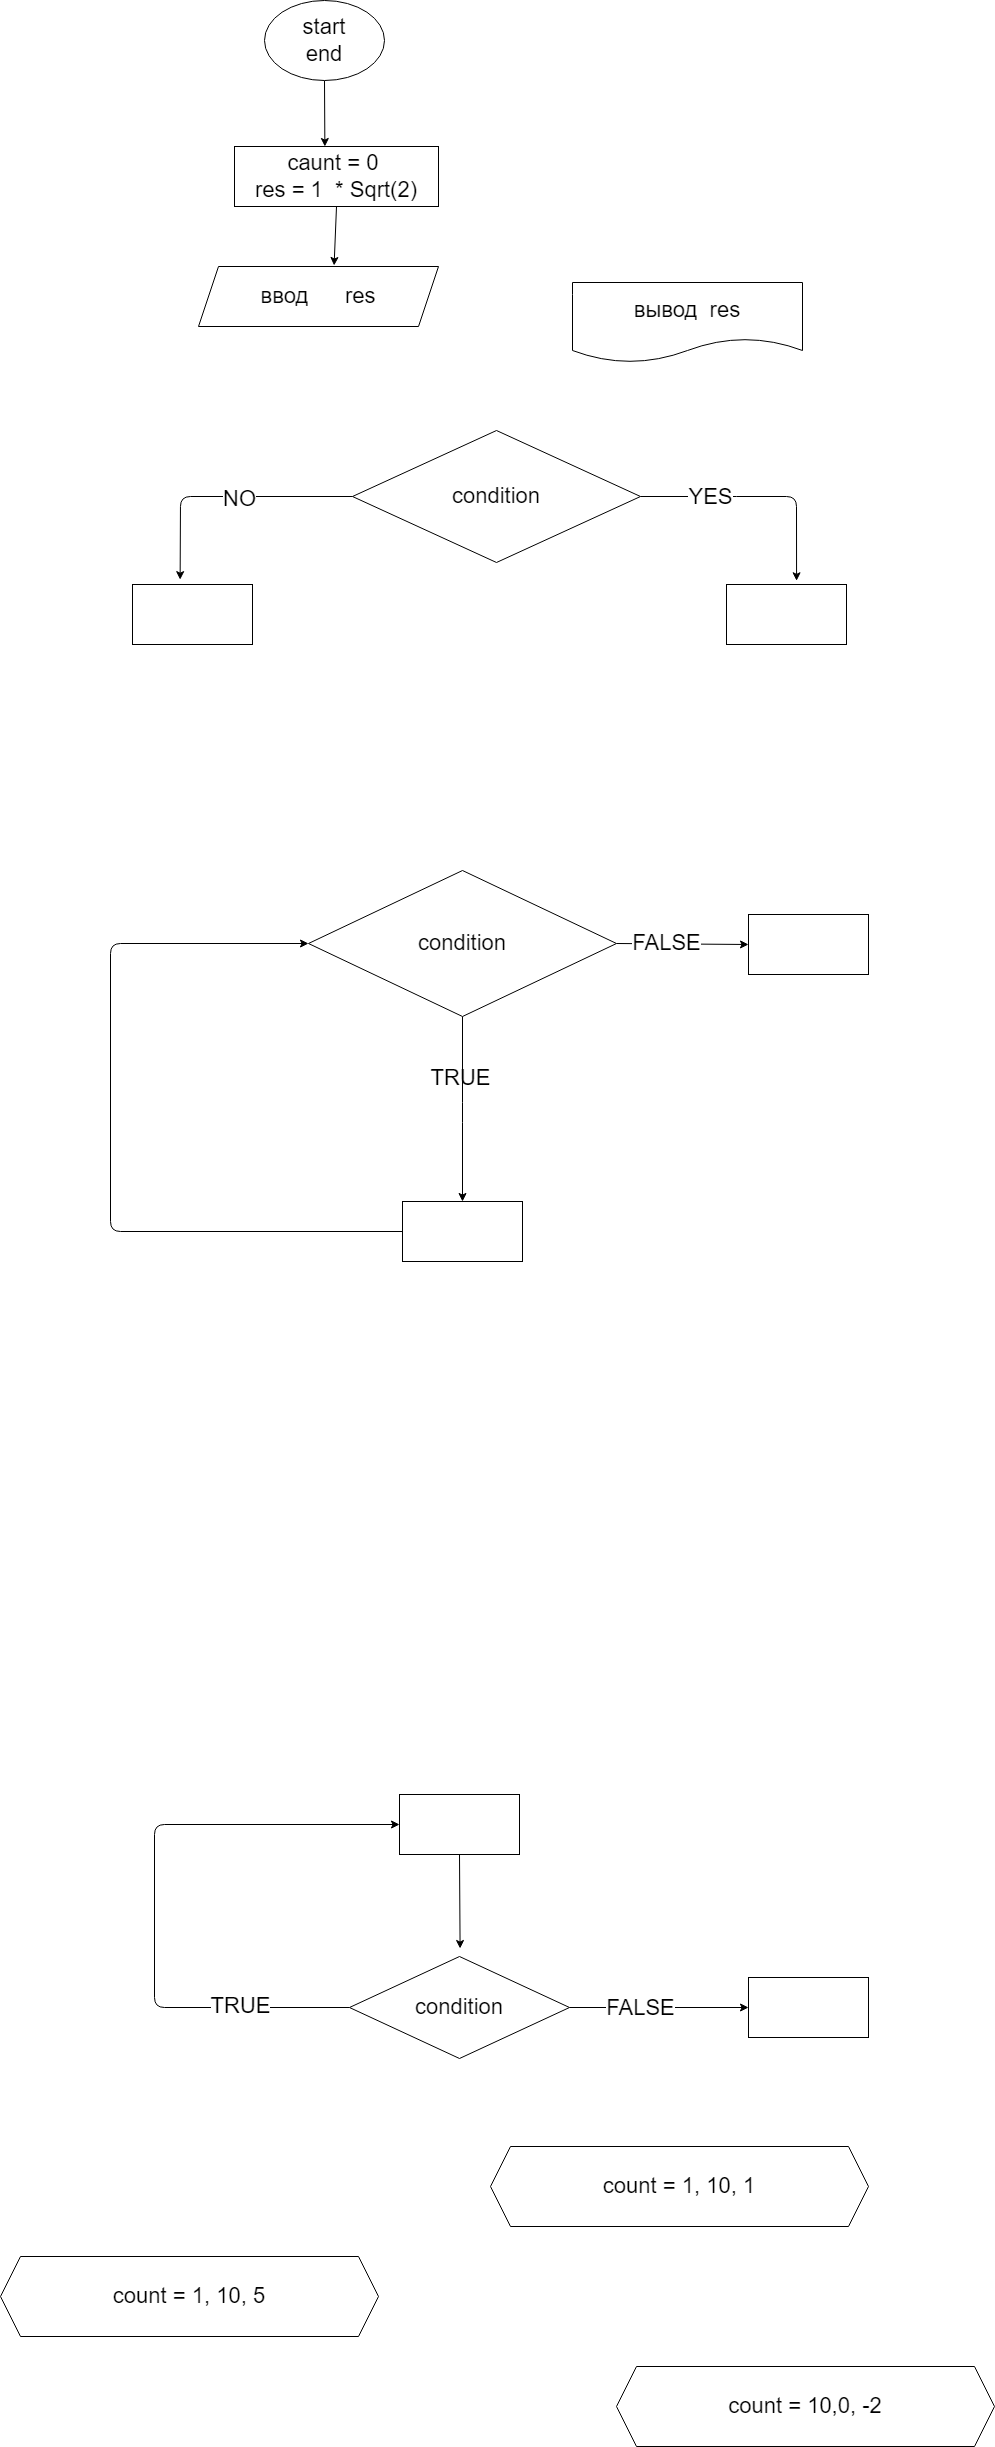

The diagram above was exported from draw.io. Its source (the exported page's mxGraphModel, read from the mxfile embedded in the PNG):
<mxGraphModel dx="1513" dy="827" grid="1" gridSize="22" guides="1" tooltips="1" connect="1" arrows="1" fold="1" page="1" pageScale="1" pageWidth="1169" pageHeight="827" math="0" shadow="1">
  <root>
    <mxCell id="0" />
    <mxCell id="1" parent="0" />
    <mxCell id="OwvfOsnTt_0outexQMsY-8" style="edgeStyle=none;html=1;exitX=0.5;exitY=1;exitDx=0;exitDy=0;entryX=0.443;entryY=0;entryDx=0;entryDy=0;entryPerimeter=0;fontSize=22;" edge="1" parent="1" source="2" target="5">
      <mxGeometry relative="1" as="geometry" />
    </mxCell>
    <mxCell id="2" value="&lt;font style=&quot;font-size: 22px&quot;&gt;start&lt;br&gt;end&lt;br&gt;&lt;/font&gt;" style="ellipse;whiteSpace=wrap;html=1;" vertex="1" parent="1">
      <mxGeometry x="330" y="10" width="120" height="80" as="geometry" />
    </mxCell>
    <mxCell id="3" value="&lt;font style=&quot;font-size: 22px&quot;&gt;ввод&amp;nbsp; &amp;nbsp; &amp;nbsp; res&lt;/font&gt;" style="shape=parallelogram;perimeter=parallelogramPerimeter;whiteSpace=wrap;html=1;fixedSize=1;" vertex="1" parent="1">
      <mxGeometry x="264" y="276" width="240" height="60" as="geometry" />
    </mxCell>
    <mxCell id="OwvfOsnTt_0outexQMsY-10" style="edgeStyle=none;html=1;exitX=0.5;exitY=1;exitDx=0;exitDy=0;entryX=0.565;entryY=-0.017;entryDx=0;entryDy=0;entryPerimeter=0;fontSize=22;" edge="1" parent="1" source="5" target="3">
      <mxGeometry relative="1" as="geometry" />
    </mxCell>
    <mxCell id="5" value="&lt;span style=&quot;font-family: &amp;#34;helvetica&amp;#34;&quot;&gt;caunt = 0&amp;nbsp;&lt;/span&gt;&lt;br style=&quot;font-family: &amp;#34;helvetica&amp;#34;&quot;&gt;&lt;span style=&quot;font-family: &amp;#34;helvetica&amp;#34;&quot;&gt;res = 1&amp;nbsp; * Sqrt(2)&lt;/span&gt;" style="rounded=0;whiteSpace=wrap;html=1;fontFamily=Fira Code;fontSize=22;" vertex="1" parent="1">
      <mxGeometry x="300" y="156" width="204" height="60" as="geometry" />
    </mxCell>
    <mxCell id="OwvfOsnTt_0outexQMsY-14" style="edgeStyle=none;html=1;exitX=0;exitY=0.5;exitDx=0;exitDy=0;entryX=0.397;entryY=-0.081;entryDx=0;entryDy=0;entryPerimeter=0;fontSize=22;" edge="1" parent="1" source="OwvfOsnTt_0outexQMsY-7" target="OwvfOsnTt_0outexQMsY-12">
      <mxGeometry relative="1" as="geometry">
        <Array as="points">
          <mxPoint x="246" y="506" />
        </Array>
      </mxGeometry>
    </mxCell>
    <mxCell id="OwvfOsnTt_0outexQMsY-16" value="NO" style="edgeLabel;html=1;align=center;verticalAlign=middle;resizable=0;points=[];fontSize=22;" vertex="1" connectable="0" parent="OwvfOsnTt_0outexQMsY-14">
      <mxGeometry x="-0.1096" y="2" relative="1" as="geometry">
        <mxPoint x="1" as="offset" />
      </mxGeometry>
    </mxCell>
    <mxCell id="OwvfOsnTt_0outexQMsY-15" style="edgeStyle=none;html=1;exitX=1;exitY=0.5;exitDx=0;exitDy=0;entryX=0.584;entryY=-0.062;entryDx=0;entryDy=0;entryPerimeter=0;fontSize=22;" edge="1" parent="1" source="OwvfOsnTt_0outexQMsY-7" target="OwvfOsnTt_0outexQMsY-13">
      <mxGeometry relative="1" as="geometry">
        <Array as="points">
          <mxPoint x="792" y="506" />
          <mxPoint x="862" y="506" />
        </Array>
      </mxGeometry>
    </mxCell>
    <mxCell id="OwvfOsnTt_0outexQMsY-18" value="YES" style="edgeLabel;html=1;align=center;verticalAlign=middle;resizable=0;points=[];fontSize=22;" vertex="1" connectable="0" parent="OwvfOsnTt_0outexQMsY-15">
      <mxGeometry x="-0.4257" relative="1" as="geometry">
        <mxPoint as="offset" />
      </mxGeometry>
    </mxCell>
    <mxCell id="OwvfOsnTt_0outexQMsY-7" value="condition" style="rhombus;whiteSpace=wrap;html=1;fontSize=22;" vertex="1" parent="1">
      <mxGeometry x="418" y="440" width="288" height="132" as="geometry" />
    </mxCell>
    <mxCell id="OwvfOsnTt_0outexQMsY-11" value="вывод&amp;nbsp; res" style="shape=document;whiteSpace=wrap;html=1;boundedLbl=1;fontSize=22;" vertex="1" parent="1">
      <mxGeometry x="638" y="292" width="230" height="80" as="geometry" />
    </mxCell>
    <mxCell id="OwvfOsnTt_0outexQMsY-12" value="" style="rounded=0;whiteSpace=wrap;html=1;fontSize=22;" vertex="1" parent="1">
      <mxGeometry x="198" y="594" width="120" height="60" as="geometry" />
    </mxCell>
    <mxCell id="OwvfOsnTt_0outexQMsY-13" value="" style="rounded=0;whiteSpace=wrap;html=1;fontSize=22;" vertex="1" parent="1">
      <mxGeometry x="792" y="594" width="120" height="60" as="geometry" />
    </mxCell>
    <mxCell id="OwvfOsnTt_0outexQMsY-21" style="edgeStyle=none;html=1;exitX=0.5;exitY=1;exitDx=0;exitDy=0;entryX=0.5;entryY=0;entryDx=0;entryDy=0;fontSize=22;" edge="1" parent="1" source="OwvfOsnTt_0outexQMsY-19" target="OwvfOsnTt_0outexQMsY-20">
      <mxGeometry relative="1" as="geometry">
        <Array as="points">
          <mxPoint x="528" y="1122" />
        </Array>
      </mxGeometry>
    </mxCell>
    <mxCell id="OwvfOsnTt_0outexQMsY-29" style="edgeStyle=none;html=1;exitX=1;exitY=0.5;exitDx=0;exitDy=0;entryX=0;entryY=0.5;entryDx=0;entryDy=0;fontSize=22;" edge="1" parent="1" source="OwvfOsnTt_0outexQMsY-19" target="OwvfOsnTt_0outexQMsY-28">
      <mxGeometry relative="1" as="geometry" />
    </mxCell>
    <mxCell id="OwvfOsnTt_0outexQMsY-30" value="FALSE" style="edgeLabel;html=1;align=center;verticalAlign=middle;resizable=0;points=[];fontSize=22;" vertex="1" connectable="0" parent="OwvfOsnTt_0outexQMsY-29">
      <mxGeometry x="-0.2505" y="1" relative="1" as="geometry">
        <mxPoint as="offset" />
      </mxGeometry>
    </mxCell>
    <mxCell id="OwvfOsnTt_0outexQMsY-19" value="&lt;span&gt;condition&lt;/span&gt;" style="rhombus;whiteSpace=wrap;html=1;fontSize=22;" vertex="1" parent="1">
      <mxGeometry x="374" y="880" width="308" height="146" as="geometry" />
    </mxCell>
    <mxCell id="OwvfOsnTt_0outexQMsY-23" style="edgeStyle=none;html=1;exitX=0;exitY=0.5;exitDx=0;exitDy=0;entryX=0;entryY=0.5;entryDx=0;entryDy=0;fontSize=22;" edge="1" parent="1" source="OwvfOsnTt_0outexQMsY-20" target="OwvfOsnTt_0outexQMsY-19">
      <mxGeometry relative="1" as="geometry">
        <Array as="points">
          <mxPoint x="176" y="1241" />
          <mxPoint x="176" y="953" />
        </Array>
      </mxGeometry>
    </mxCell>
    <mxCell id="OwvfOsnTt_0outexQMsY-20" value="" style="rounded=0;whiteSpace=wrap;html=1;fontSize=22;" vertex="1" parent="1">
      <mxGeometry x="468" y="1211" width="120" height="60" as="geometry" />
    </mxCell>
    <mxCell id="OwvfOsnTt_0outexQMsY-22" value="TRUE" style="text;html=1;align=center;verticalAlign=middle;resizable=0;points=[];autosize=1;strokeColor=none;fillColor=none;fontSize=22;" vertex="1" parent="1">
      <mxGeometry x="493" y="1066" width="66" height="44" as="geometry" />
    </mxCell>
    <mxCell id="OwvfOsnTt_0outexQMsY-27" style="edgeStyle=none;html=1;exitX=0;exitY=0.5;exitDx=0;exitDy=0;entryX=0;entryY=0.5;entryDx=0;entryDy=0;fontSize=22;" edge="1" parent="1" source="OwvfOsnTt_0outexQMsY-24" target="OwvfOsnTt_0outexQMsY-25">
      <mxGeometry relative="1" as="geometry">
        <Array as="points">
          <mxPoint x="220" y="2017" />
          <mxPoint x="220" y="1834" />
        </Array>
      </mxGeometry>
    </mxCell>
    <mxCell id="OwvfOsnTt_0outexQMsY-31" value="TRUE" style="edgeLabel;html=1;align=center;verticalAlign=middle;resizable=0;points=[];fontSize=22;" vertex="1" connectable="0" parent="OwvfOsnTt_0outexQMsY-27">
      <mxGeometry x="-0.6488" y="-2" relative="1" as="geometry">
        <mxPoint as="offset" />
      </mxGeometry>
    </mxCell>
    <mxCell id="OwvfOsnTt_0outexQMsY-33" style="edgeStyle=none;html=1;entryX=0;entryY=0.5;entryDx=0;entryDy=0;fontSize=22;" edge="1" parent="1" source="OwvfOsnTt_0outexQMsY-24" target="OwvfOsnTt_0outexQMsY-32">
      <mxGeometry relative="1" as="geometry" />
    </mxCell>
    <mxCell id="OwvfOsnTt_0outexQMsY-34" value="FALSE" style="edgeLabel;html=1;align=center;verticalAlign=middle;resizable=0;points=[];fontSize=22;" vertex="1" connectable="0" parent="OwvfOsnTt_0outexQMsY-33">
      <mxGeometry x="-0.2113" relative="1" as="geometry">
        <mxPoint as="offset" />
      </mxGeometry>
    </mxCell>
    <mxCell id="OwvfOsnTt_0outexQMsY-24" value="&lt;span&gt;condition&lt;/span&gt;" style="rhombus;whiteSpace=wrap;html=1;fontSize=22;" vertex="1" parent="1">
      <mxGeometry x="415" y="1966" width="220" height="102" as="geometry" />
    </mxCell>
    <mxCell id="OwvfOsnTt_0outexQMsY-26" style="edgeStyle=none;html=1;exitX=0.5;exitY=1;exitDx=0;exitDy=0;fontSize=22;" edge="1" parent="1" source="OwvfOsnTt_0outexQMsY-25">
      <mxGeometry relative="1" as="geometry">
        <mxPoint x="525.5882352941178" y="1957.9999999999995" as="targetPoint" />
      </mxGeometry>
    </mxCell>
    <mxCell id="OwvfOsnTt_0outexQMsY-25" value="" style="rounded=0;whiteSpace=wrap;html=1;fontSize=22;" vertex="1" parent="1">
      <mxGeometry x="465" y="1804" width="120" height="60" as="geometry" />
    </mxCell>
    <mxCell id="OwvfOsnTt_0outexQMsY-28" value="" style="rounded=0;whiteSpace=wrap;html=1;fontSize=22;" vertex="1" parent="1">
      <mxGeometry x="814" y="924" width="120" height="60" as="geometry" />
    </mxCell>
    <mxCell id="OwvfOsnTt_0outexQMsY-32" value="" style="rounded=0;whiteSpace=wrap;html=1;fontSize=22;" vertex="1" parent="1">
      <mxGeometry x="814" y="1987" width="120" height="60" as="geometry" />
    </mxCell>
    <mxCell id="OwvfOsnTt_0outexQMsY-35" value="count = 1, 10, 1" style="shape=hexagon;perimeter=hexagonPerimeter2;whiteSpace=wrap;html=1;fixedSize=1;fontSize=22;" vertex="1" parent="1">
      <mxGeometry x="556" y="2156" width="378" height="80" as="geometry" />
    </mxCell>
    <mxCell id="OwvfOsnTt_0outexQMsY-36" value="count = 1, 10, 5" style="shape=hexagon;perimeter=hexagonPerimeter2;whiteSpace=wrap;html=1;fixedSize=1;fontSize=22;" vertex="1" parent="1">
      <mxGeometry x="66" y="2266" width="378" height="80" as="geometry" />
    </mxCell>
    <mxCell id="OwvfOsnTt_0outexQMsY-37" value="count = 10,0, -2" style="shape=hexagon;perimeter=hexagonPerimeter2;whiteSpace=wrap;html=1;fixedSize=1;fontSize=22;" vertex="1" parent="1">
      <mxGeometry x="682" y="2376" width="378" height="80" as="geometry" />
    </mxCell>
  </root>
</mxGraphModel>